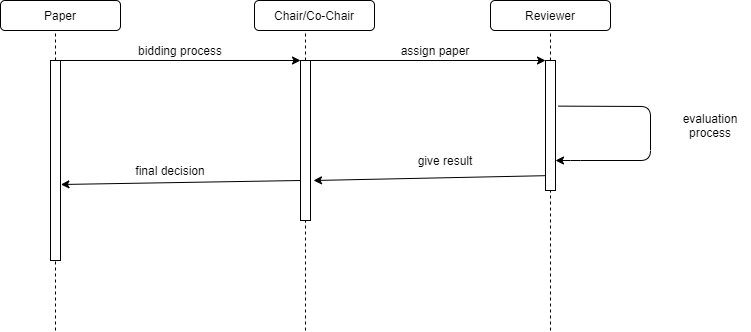

The diagram above was exported from draw.io. Its source (the exported page's mxGraphModel, read from the mxfile embedded in the PNG):
<mxGraphModel dx="1038" dy="499" grid="1" gridSize="10" guides="1" tooltips="1" connect="1" arrows="1" fold="1" page="1" pageScale="1" pageWidth="827" pageHeight="1169" math="0" shadow="0">
  <root>
    <mxCell id="0" />
    <mxCell id="1" parent="0" />
    <mxCell id="jlj1kIFyYjXMTtDSoIn8-1" value="Paper" style="rounded=1;whiteSpace=wrap;html=1;" vertex="1" parent="1">
      <mxGeometry x="40" y="40" width="120" height="30" as="geometry" />
    </mxCell>
    <mxCell id="jlj1kIFyYjXMTtDSoIn8-2" value="" style="endArrow=none;dashed=1;html=1;entryX=0.5;entryY=1;entryDx=0;entryDy=0;" edge="1" parent="1" source="jlj1kIFyYjXMTtDSoIn8-3">
      <mxGeometry width="50" height="50" relative="1" as="geometry">
        <mxPoint x="95" y="370" as="sourcePoint" />
        <mxPoint x="95" y="70" as="targetPoint" />
      </mxGeometry>
    </mxCell>
    <mxCell id="jlj1kIFyYjXMTtDSoIn8-3" value="" style="rounded=0;whiteSpace=wrap;html=1;" vertex="1" parent="1">
      <mxGeometry x="90" y="100" width="10" height="200" as="geometry" />
    </mxCell>
    <mxCell id="jlj1kIFyYjXMTtDSoIn8-4" value="" style="endArrow=none;dashed=1;html=1;entryX=0.5;entryY=1;entryDx=0;entryDy=0;" edge="1" parent="1" target="jlj1kIFyYjXMTtDSoIn8-3">
      <mxGeometry width="50" height="50" relative="1" as="geometry">
        <mxPoint x="95" y="370" as="sourcePoint" />
        <mxPoint x="95" y="70" as="targetPoint" />
      </mxGeometry>
    </mxCell>
    <mxCell id="jlj1kIFyYjXMTtDSoIn8-5" value="" style="endArrow=classic;html=1;exitX=1;exitY=0;exitDx=0;exitDy=0;entryX=0;entryY=0;entryDx=0;entryDy=0;" edge="1" parent="1" source="jlj1kIFyYjXMTtDSoIn8-3" target="jlj1kIFyYjXMTtDSoIn8-8">
      <mxGeometry width="50" height="50" relative="1" as="geometry">
        <mxPoint x="180" y="170" as="sourcePoint" />
        <mxPoint x="300" y="100" as="targetPoint" />
      </mxGeometry>
    </mxCell>
    <mxCell id="jlj1kIFyYjXMTtDSoIn8-6" value="Chair/Co-Chair" style="rounded=1;whiteSpace=wrap;html=1;" vertex="1" parent="1">
      <mxGeometry x="294" y="40" width="120" height="30" as="geometry" />
    </mxCell>
    <mxCell id="jlj1kIFyYjXMTtDSoIn8-7" value="" style="endArrow=none;dashed=1;html=1;entryX=0.5;entryY=1;entryDx=0;entryDy=0;" edge="1" parent="1" source="jlj1kIFyYjXMTtDSoIn8-8">
      <mxGeometry width="50" height="50" relative="1" as="geometry">
        <mxPoint x="345" y="370" as="sourcePoint" />
        <mxPoint x="345" y="70" as="targetPoint" />
      </mxGeometry>
    </mxCell>
    <mxCell id="jlj1kIFyYjXMTtDSoIn8-8" value="" style="rounded=0;whiteSpace=wrap;html=1;" vertex="1" parent="1">
      <mxGeometry x="340" y="100" width="10" height="160" as="geometry" />
    </mxCell>
    <mxCell id="jlj1kIFyYjXMTtDSoIn8-9" value="" style="endArrow=none;dashed=1;html=1;entryX=0.5;entryY=1;entryDx=0;entryDy=0;" edge="1" parent="1" target="jlj1kIFyYjXMTtDSoIn8-8">
      <mxGeometry width="50" height="50" relative="1" as="geometry">
        <mxPoint x="345" y="370" as="sourcePoint" />
        <mxPoint x="345" y="70" as="targetPoint" />
      </mxGeometry>
    </mxCell>
    <mxCell id="jlj1kIFyYjXMTtDSoIn8-10" value="bidding process" style="text;html=1;strokeColor=none;fillColor=none;align=center;verticalAlign=middle;whiteSpace=wrap;rounded=0;" vertex="1" parent="1">
      <mxGeometry x="170" y="80" width="100" height="20" as="geometry" />
    </mxCell>
    <mxCell id="jlj1kIFyYjXMTtDSoIn8-11" value="Reviewer" style="rounded=1;whiteSpace=wrap;html=1;" vertex="1" parent="1">
      <mxGeometry x="530" y="40" width="120" height="30" as="geometry" />
    </mxCell>
    <mxCell id="jlj1kIFyYjXMTtDSoIn8-13" value="" style="endArrow=none;dashed=1;html=1;entryX=0.5;entryY=1;entryDx=0;entryDy=0;" edge="1" parent="1" source="jlj1kIFyYjXMTtDSoIn8-14">
      <mxGeometry width="50" height="50" relative="1" as="geometry">
        <mxPoint x="590" y="370" as="sourcePoint" />
        <mxPoint x="590" y="70" as="targetPoint" />
      </mxGeometry>
    </mxCell>
    <mxCell id="jlj1kIFyYjXMTtDSoIn8-14" value="" style="rounded=0;whiteSpace=wrap;html=1;" vertex="1" parent="1">
      <mxGeometry x="585" y="100" width="10" height="130" as="geometry" />
    </mxCell>
    <mxCell id="jlj1kIFyYjXMTtDSoIn8-16" value="" style="endArrow=none;dashed=1;html=1;entryX=0.5;entryY=1;entryDx=0;entryDy=0;" edge="1" parent="1" target="jlj1kIFyYjXMTtDSoIn8-14">
      <mxGeometry width="50" height="50" relative="1" as="geometry">
        <mxPoint x="590" y="370" as="sourcePoint" />
        <mxPoint x="590" y="70" as="targetPoint" />
      </mxGeometry>
    </mxCell>
    <mxCell id="jlj1kIFyYjXMTtDSoIn8-17" value="" style="endArrow=classic;html=1;entryX=0;entryY=0;entryDx=0;entryDy=0;exitX=1;exitY=0;exitDx=0;exitDy=0;" edge="1" parent="1" source="jlj1kIFyYjXMTtDSoIn8-8" target="jlj1kIFyYjXMTtDSoIn8-14">
      <mxGeometry width="50" height="50" relative="1" as="geometry">
        <mxPoint x="470" y="280" as="sourcePoint" />
        <mxPoint x="520" y="230" as="targetPoint" />
      </mxGeometry>
    </mxCell>
    <mxCell id="jlj1kIFyYjXMTtDSoIn8-18" value="assign paper" style="text;html=1;strokeColor=none;fillColor=none;align=center;verticalAlign=middle;whiteSpace=wrap;rounded=0;" vertex="1" parent="1">
      <mxGeometry x="430" y="80" width="90" height="20" as="geometry" />
    </mxCell>
    <mxCell id="jlj1kIFyYjXMTtDSoIn8-19" value="" style="endArrow=classic;html=1;exitX=1.3;exitY=0.351;exitDx=0;exitDy=0;exitPerimeter=0;" edge="1" parent="1" source="jlj1kIFyYjXMTtDSoIn8-14" target="jlj1kIFyYjXMTtDSoIn8-14">
      <mxGeometry width="50" height="50" relative="1" as="geometry">
        <mxPoint x="650" y="210" as="sourcePoint" />
        <mxPoint x="660" y="180" as="targetPoint" />
        <Array as="points">
          <mxPoint x="690" y="146" />
          <mxPoint x="690" y="200" />
          <mxPoint x="610" y="200" />
          <mxPoint x="595" y="200" />
        </Array>
      </mxGeometry>
    </mxCell>
    <mxCell id="jlj1kIFyYjXMTtDSoIn8-20" value="evaluation process" style="text;html=1;strokeColor=none;fillColor=none;align=center;verticalAlign=middle;whiteSpace=wrap;rounded=0;" vertex="1" parent="1">
      <mxGeometry x="710" y="155" width="80" height="20" as="geometry" />
    </mxCell>
    <mxCell id="jlj1kIFyYjXMTtDSoIn8-21" value="" style="endArrow=classic;html=1;exitX=0.02;exitY=0.886;exitDx=0;exitDy=0;exitPerimeter=0;" edge="1" parent="1" source="jlj1kIFyYjXMTtDSoIn8-14">
      <mxGeometry width="50" height="50" relative="1" as="geometry">
        <mxPoint x="430" y="350" as="sourcePoint" />
        <mxPoint x="353" y="220" as="targetPoint" />
      </mxGeometry>
    </mxCell>
    <mxCell id="jlj1kIFyYjXMTtDSoIn8-22" value="give result" style="text;html=1;strokeColor=none;fillColor=none;align=center;verticalAlign=middle;whiteSpace=wrap;rounded=0;" vertex="1" parent="1">
      <mxGeometry x="440" y="190" width="90" height="20" as="geometry" />
    </mxCell>
    <mxCell id="jlj1kIFyYjXMTtDSoIn8-23" value="" style="endArrow=classic;html=1;exitX=0;exitY=0.75;exitDx=0;exitDy=0;entryX=1.04;entryY=0.62;entryDx=0;entryDy=0;entryPerimeter=0;" edge="1" parent="1" source="jlj1kIFyYjXMTtDSoIn8-8" target="jlj1kIFyYjXMTtDSoIn8-3">
      <mxGeometry width="50" height="50" relative="1" as="geometry">
        <mxPoint x="190" y="310" as="sourcePoint" />
        <mxPoint x="240" y="260" as="targetPoint" />
      </mxGeometry>
    </mxCell>
    <mxCell id="jlj1kIFyYjXMTtDSoIn8-24" value="final decision" style="text;html=1;strokeColor=none;fillColor=none;align=center;verticalAlign=middle;whiteSpace=wrap;rounded=0;" vertex="1" parent="1">
      <mxGeometry x="160" y="200" width="100" height="20" as="geometry" />
    </mxCell>
  </root>
</mxGraphModel>